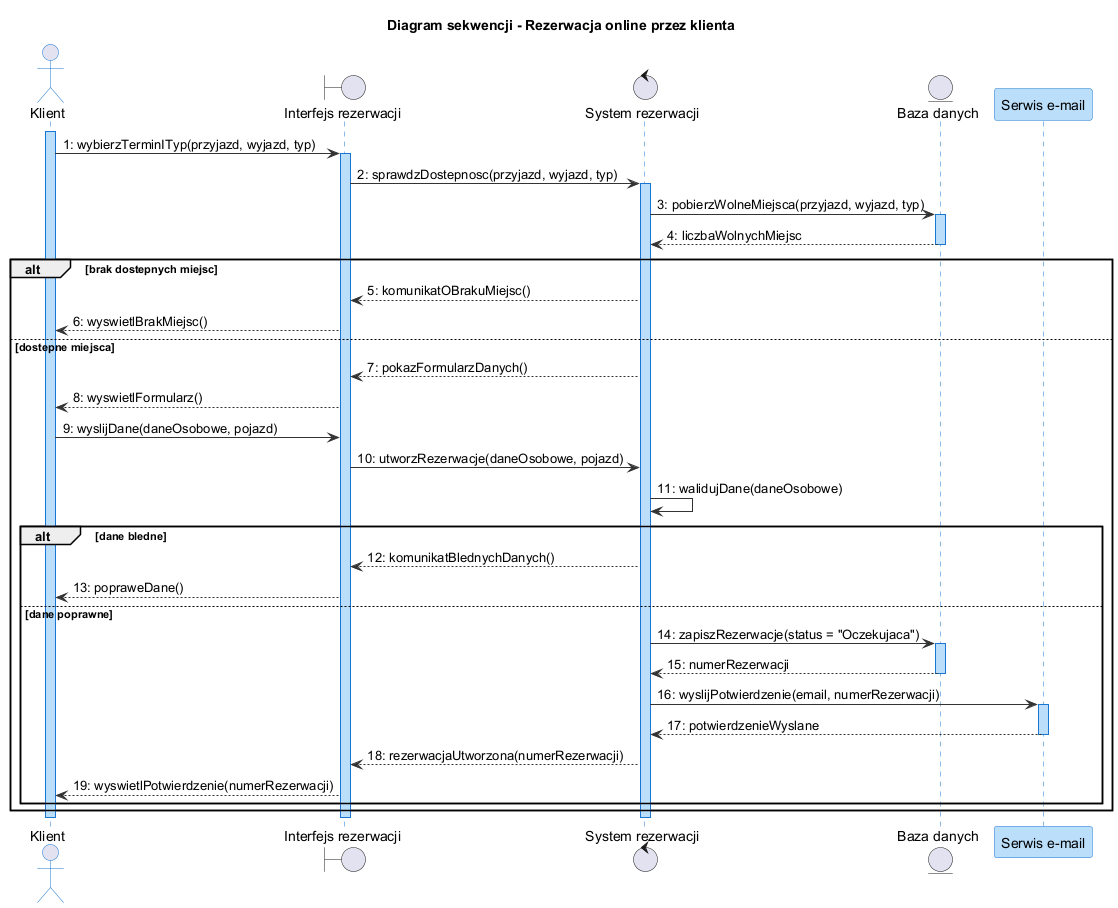

The diagram above was rendered by PlantUML. Its source (embedded in the PNG):
@startuml DiagramSekwencji_RezerwacjaOnline
title Diagram sekwencji - Rezerwacja online przez klienta

skinparam shadowing false
skinparam sequence {
  LifeLineBackgroundColor #BBDEFB
  LifeLineBorderColor #1976D2
  ParticipantBackgroundColor #BBDEFB
  ParticipantBorderColor #1976D2
  ActorBorderColor #1976D2
  ArrowColor #333333
}

actor "Klient" as Klient
boundary "Interfejs rezerwacji" as UI
control "System rezerwacji" as System
entity "Baza danych" as DB
participant "Serwis e-mail" as Mail

activate Klient
Klient -> UI : 1: wybierzTerminITyp(przyjazd, wyjazd, typ)
activate UI
UI -> System : 2: sprawdzDostepnosc(przyjazd, wyjazd, typ)
activate System
System -> DB : 3: pobierzWolneMiejsca(przyjazd, wyjazd, typ)
activate DB
DB --> System : 4: liczbaWolnychMiejsc
deactivate DB

alt brak dostepnych miejsc
    System --> UI : 5: komunikatOBrakuMiejsc()
    UI --> Klient : 6: wyswietlBrakMiejsc()
else dostepne miejsca
    System --> UI : 7: pokazFormularzDanych()
    UI --> Klient : 8: wyswietlFormularz()
    Klient -> UI : 9: wyslijDane(daneOsobowe, pojazd)
    UI -> System : 10: utworzRezerwacje(daneOsobowe, pojazd)
    System -> System : 11: walidujDane(daneOsobowe)

    alt dane bledne
        System --> UI : 12: komunikatBlednychDanych()
        UI --> Klient : 13: popraweDane()
    else dane poprawne
        System -> DB : 14: zapiszRezerwacje(status = "Oczekujaca")
        activate DB
        DB --> System : 15: numerRezerwacji
        deactivate DB
        System -> Mail : 16: wyslijPotwierdzenie(email, numerRezerwacji)
        activate Mail
        Mail --> System : 17: potwierdzenieWyslane
        deactivate Mail
        System --> UI : 18: rezerwacjaUtworzona(numerRezerwacji)
        UI --> Klient : 19: wyswietlPotwierdzenie(numerRezerwacji)
    end
end
deactivate System
deactivate UI
deactivate Klient
@enduml